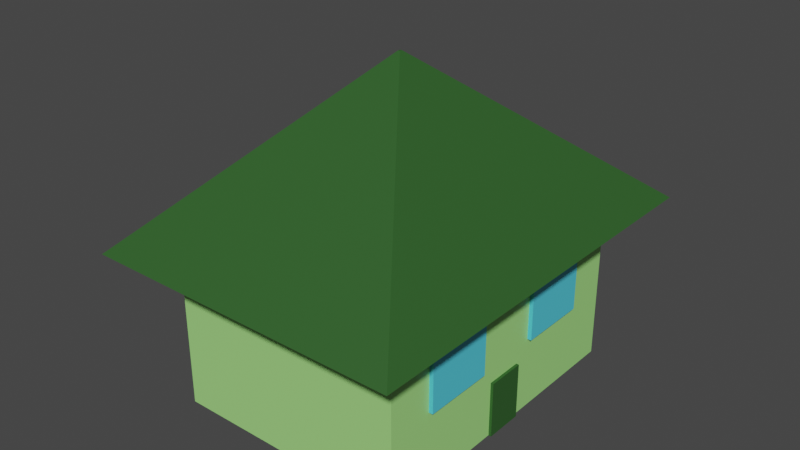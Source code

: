 # Source: maisonVert.blend  (saved by Blender 2.93.21; exported with 4.5.12 LTS)
import bpy
from mathutils import Matrix  # noqa: F401  (used for matrix-valued properties, if any)

bpy.ops.wm.read_factory_settings(use_empty=True)
scene = bpy.context.scene
scene.name = 'Scene'

# ---- collections
col_collection = bpy.data.collections.new('Collection'); scene.collection.children.link(col_collection)

# ---- materials (node trees are filled in below, after node groups)
mat_material = bpy.data.materials.new('Material')
mat_material.alpha_threshold = 0.0
mat_material.use_transparent_shadow = False
mat_material.line_color = (0.0, 0.0, 0.0, 1.0)
mat_bleu = bpy.data.materials.new('bleu')
mat_bleu.alpha_threshold = 0.0
mat_bleu.use_transparent_shadow = False
mat_bleu.line_color = (0.0, 0.0, 0.0, 1.0)
mat_material_001 = bpy.data.materials.new('Material.001')
mat_material_001.use_transparent_shadow = False

# ---- material node trees
mat_material.use_nodes = True; mat_material.node_tree.nodes.clear()
_N = mat_material.node_tree.nodes; _L = mat_material.node_tree.links
n0 = _N.new('ShaderNodeOutputMaterial'); n0.name = 'Material Output'; n0.location = (300, 300)
n1 = _N.new('ShaderNodeBsdfPrincipled'); n1.name = 'Principled BSDF'; n1.location = (10, 300)
n1.distribution = 'GGX'
n1.subsurface_method = 'BURLEY'
n1.inputs[0].default_value = (0.3672, 0.8, 0.2262, 1.0)
n1.inputs[2].default_value = 0.4
n1.inputs[3].default_value = 1.45
n1.inputs[27].default_value = (0.0, 0.0, 0.0, 1.0)
n1.inputs[28].default_value = 1.0
_L.new(n1.outputs[0], n0.inputs[0])
n0.is_active_output = True
mat_bleu.use_nodes = True; mat_bleu.node_tree.nodes.clear()
_N = mat_bleu.node_tree.nodes; _L = mat_bleu.node_tree.links
n0 = _N.new('ShaderNodeOutputMaterial'); n0.name = 'Material Output'; n0.location = (300, 300)
n1 = _N.new('ShaderNodeBsdfPrincipled'); n1.name = 'Principled BSDF'; n1.location = (10, 300)
n1.distribution = 'GGX'
n1.subsurface_method = 'BURLEY'
n1.inputs[0].default_value = (0.08909, 0.6271, 0.8, 1.0)
n1.inputs[2].default_value = 0.4
n1.inputs[3].default_value = 1.45
n1.inputs[27].default_value = (0.0, 0.0, 0.0, 1.0)
n1.inputs[28].default_value = 1.0
_L.new(n1.outputs[0], n0.inputs[0])
n0.is_active_output = True
mat_material_001.use_nodes = True; mat_material_001.node_tree.nodes.clear()
_N = mat_material_001.node_tree.nodes; _L = mat_material_001.node_tree.links
n0 = _N.new('ShaderNodeBsdfPrincipled'); n0.name = 'Principled BSDF'; n0.location = (10, 300)
n0.distribution = 'GGX'
n0.subsurface_method = 'BURLEY'
n0.inputs[0].default_value = (0.02882, 0.1065, 0.02249, 1.0)
n0.inputs[3].default_value = 1.45
n0.inputs[27].default_value = (0.0, 0.0, 0.0, 1.0)
n0.inputs[28].default_value = 1.0
n1 = _N.new('ShaderNodeOutputMaterial'); n1.name = 'Material Output'; n1.location = (300, 300)
_L.new(n0.outputs[0], n1.inputs[0])
n1.is_active_output = True

# ---- world
world_world = bpy.data.worlds.new('World'); scene.world = world_world
world_world.use_nodes = True; world_world.node_tree.nodes.clear()
_N = world_world.node_tree.nodes; _L = world_world.node_tree.links
n0 = _N.new('ShaderNodeOutputWorld'); n0.name = 'World Output'; n0.location = (300, 300)
n1 = _N.new('ShaderNodeBackground'); n1.name = 'Background'; n1.location = (10, 300)
n1.inputs[0].default_value = (0.05088, 0.05088, 0.05088, 1.0)
_L.new(n1.outputs[0], n0.inputs[0])
n0.is_active_output = True
world_world.color = (0.05088, 0.05088, 0.05088)
world_world.use_sun_shadow = False
world_world.sun_shadow_jitter_overblur = 0.0

# ---- meshes
me_cube = bpy.data.meshes.new('Cube')
me_cube.from_pydata([(1.0, 1.578, 0.4419), (1.0, 1.578, -0.9162), (1.0, -1.0, 0.4419), (1.0, -1.0, -0.9162), (-1.0, 1.578, 0.4419), (-1.0, 1.578, -0.9162), (-1.0, -1.0, 0.4419), (-1.0, -1.0, -0.9162)], [], [(0, 4, 6, 2), (3, 2, 6, 7), (7, 6, 4, 5), (5, 1, 3, 7), (1, 0, 2, 3), (5, 4, 0, 1)])
_uv = me_cube.uv_layers.new(name='UVMap')
_uv.uv.foreach_set('vector', [0.625, 0.5, 0.875, 0.5, 0.875, 0.75, 0.625, 0.75, 0.375, 0.75, 0.625, 0.75, 0.625, 1.0, 0.375, 1.0, 0.375, 0.0, 0.625, 0.0, 0.625, 0.25, 0.375, 0.25, 0.125, 0.5, 0.375, 0.5, 0.375, 0.75, 0.125, 0.75, 0.375, 0.5, 0.625, 0.5, 0.625, 0.75, 0.375, 0.75, 0.375, 0.25, 0.625, 0.25, 0.625, 0.5, 0.375, 0.5])
me_cube.materials.append(mat_material)
me_cube.use_remesh_preserve_volume = False
me_cube.use_remesh_preserve_attributes = False
me_cube.use_mirror_vertex_groups = False
me_cube.update()
me_cube_001 = bpy.data.meshes.new('Cube.001')
me_cube_001.from_pydata([(-1.0, -1.0, -1.0), (-1.0, -1.0, 1.0), (-1.0, 1.0, -1.0), (-1.0, 1.0, 1.0), (1.0, -1.0, -1.0), (1.0, -1.0, 1.0), (1.0, 1.0, -1.0), (1.0, 1.0, 1.0)], [], [(0, 1, 3, 2), (2, 3, 7, 6), (6, 7, 5, 4), (4, 5, 1, 0), (2, 6, 4, 0), (7, 3, 1, 5)])
_uv = me_cube_001.uv_layers.new(name='UVMap')
_uv.uv.foreach_set('vector', [0.375, 0.0, 0.625, 0.0, 0.625, 0.25, 0.375, 0.25, 0.375, 0.25, 0.625, 0.25, 0.625, 0.5, 0.375, 0.5, 0.375, 0.5, 0.625, 0.5, 0.625, 0.75, 0.375, 0.75, 0.375, 0.75, 0.625, 0.75, 0.625, 1.0, 0.375, 1.0, 0.125, 0.5, 0.375, 0.5, 0.375, 0.75, 0.125, 0.75, 0.625, 0.5, 0.875, 0.5, 0.875, 0.75, 0.625, 0.75])
me_cube_001.materials.append(mat_bleu)
me_cube_001.use_remesh_fix_poles = True
me_cube_001.use_remesh_preserve_attributes = False
me_cube_001.update()
me_cube_002 = bpy.data.meshes.new('Cube.002')
me_cube_002.from_pydata([(-1.0, -1.0, -1.0), (-1.0, -1.0, 1.0), (-1.0, 1.0, -1.0), (-1.0, 1.0, 1.0), (1.0, -1.0, -1.0), (1.0, -1.0, 1.0), (1.0, 1.0, -1.0), (1.0, 1.0, 1.0)], [], [(0, 1, 3, 2), (2, 3, 7, 6), (6, 7, 5, 4), (4, 5, 1, 0), (2, 6, 4, 0), (7, 3, 1, 5)])
_uv = me_cube_002.uv_layers.new(name='UVMap')
_uv.uv.foreach_set('vector', [0.375, 0.0, 0.625, 0.0, 0.625, 0.25, 0.375, 0.25, 0.375, 0.25, 0.625, 0.25, 0.625, 0.5, 0.375, 0.5, 0.375, 0.5, 0.625, 0.5, 0.625, 0.75, 0.375, 0.75, 0.375, 0.75, 0.625, 0.75, 0.625, 1.0, 0.375, 1.0, 0.125, 0.5, 0.375, 0.5, 0.375, 0.75, 0.125, 0.75, 0.625, 0.5, 0.875, 0.5, 0.875, 0.75, 0.625, 0.75])
me_cube_002.materials.append(mat_bleu)
me_cube_002.use_remesh_fix_poles = True
me_cube_002.use_remesh_preserve_attributes = False
me_cube_002.update()
me_cube_007 = bpy.data.meshes.new('Cube.007')
me_cube_007.from_pydata([(-1.0, -0.5908, -1.0), (-1.0, -0.5908, 1.0), (-1.0, 0.7872, -1.0), (-1.0, 0.7872, 1.0), (1.0, -0.5908, -1.0), (1.0, -0.5908, 1.0), (1.0, 0.7872, -1.0), (1.0, 0.7872, 1.0)], [], [(0, 1, 3, 2), (2, 3, 7, 6), (6, 7, 5, 4), (4, 5, 1, 0), (2, 6, 4, 0), (7, 3, 1, 5)])
_uv = me_cube_007.uv_layers.new(name='UVMap')
_uv.uv.foreach_set('vector', [0.375, 0.0, 0.625, 0.0, 0.625, 0.25, 0.375, 0.25, 0.375, 0.25, 0.625, 0.25, 0.625, 0.5, 0.375, 0.5, 0.375, 0.5, 0.625, 0.5, 0.625, 0.75, 0.375, 0.75, 0.375, 0.75, 0.625, 0.75, 0.625, 1.0, 0.375, 1.0, 0.125, 0.5, 0.375, 0.5, 0.375, 0.75, 0.125, 0.75, 0.625, 0.5, 0.875, 0.5, 0.875, 0.75, 0.625, 0.75])
me_cube_007.materials.append(mat_material_001)
me_cube_007.use_remesh_fix_poles = True
me_cube_007.use_remesh_preserve_attributes = False
me_cube_007.update()
me_cube_009 = bpy.data.meshes.new('Cube.009')
me_cube_009.from_pydata([(0.008786, 0.3004, 0.4419), (1.333, 2.007, -0.9162), (0.008786, 0.2778, 0.4419), (1.333, -1.429, -0.9162), (-0.008786, 0.3004, 0.4419), (-1.333, 2.007, -0.9162), (-0.008786, 0.2778, 0.4419), (-1.333, -1.429, -0.9162)], [], [(0, 4, 6, 2), (3, 2, 6, 7), (7, 6, 4, 5), (5, 1, 3, 7), (1, 0, 2, 3), (5, 4, 0, 1)])
_uv = me_cube_009.uv_layers.new(name='UVMap')
_uv.uv.foreach_set('vector', [0.625, 0.5, 0.875, 0.5, 0.875, 0.75, 0.625, 0.75, 0.375, 0.75, 0.625, 0.75, 0.625, 1.0, 0.375, 1.0, 0.375, 0.0, 0.625, 0.0, 0.625, 0.25, 0.375, 0.25, 0.125, 0.5, 0.375, 0.5, 0.375, 0.75, 0.125, 0.75, 0.375, 0.5, 0.625, 0.5, 0.625, 0.75, 0.375, 0.75, 0.375, 0.25, 0.625, 0.25, 0.625, 0.5, 0.375, 0.5])
me_cube_009.materials.append(mat_material_001)
me_cube_009.use_remesh_preserve_volume = False
me_cube_009.use_remesh_preserve_attributes = False
me_cube_009.use_mirror_vertex_groups = False
me_cube_009.update()

# ---- objects
ob_cube = bpy.data.objects.new('Cube', me_cube)
ob_cube_001 = bpy.data.objects.new('Cube.001', me_cube_001)
ob_cube_002 = bpy.data.objects.new('Cube.002', me_cube_002)
ob_cube_007 = bpy.data.objects.new('Cube.007', me_cube_007)
ob_cube_003 = bpy.data.objects.new('Cube.003', me_cube_009)

# ---- transforms, parenting, visibility, modifiers, constraints
ob_cube.location = (0.0, 0.0, 0.0)
ob_cube.scale = (6.983, 6.983, 6.983)
ob_cube.lock_rotations_4d = False
ob_cube.empty_display_type = 'ARROWS'
ob_cube.lineart.crease_threshold = 0.0
ob_cube_001.location = (5.149, -2.165, 0.0)
ob_cube_001.scale = (2.069, 2.069, 2.069)
ob_cube_002.location = (5.149, 6.086, 0.0)
ob_cube_002.scale = (2.069, 2.069, 2.069)
ob_cube_007.location = (5.501, 1.789, -4.767)
ob_cube_007.scale = (1.647, 1.647, 1.647)
ob_cube_003.location = (0.0, 0.0, 9.538)
ob_cube_003.scale = (6.983, 6.983, 6.983)
ob_cube_003.lock_rotations_4d = False
ob_cube_003.empty_display_type = 'ARROWS'
ob_cube_003.lineart.crease_threshold = 0.0

# ---- collection membership
col_collection.objects.link(ob_cube)
col_collection.objects.link(ob_cube_001)
col_collection.objects.link(ob_cube_002)
col_collection.objects.link(ob_cube_007)
col_collection.objects.link(ob_cube_003)

# ---- scene / render settings (as saved in the file)
scene.frame_start = 1; scene.frame_end = 250; scene.frame_set(1)
scene.render.engine = 'BLENDER_EEVEE_NEXT'
scene.cycles.use_denoising = False
scene.cycles.samples = 128
scene.cycles.sampling_pattern = 'TABULATED_SOBOL'
scene.cycles.use_adaptive_sampling = False
scene.cycles.use_light_tree = False
scene.view_settings.view_transform = 'Filmic'
bpy.context.view_layer.update()

# ---- added for rendering (the .blend has no active camera and no usable light): camera, sun
cam_auto = bpy.data.cameras.new('AutoCamera')
cam_auto.lens = 50.0
cam_auto.sensor_width = 36.0
cam_auto.clip_end = 1000.0
ob_auto_camera = bpy.data.objects.new('AutoCamera', cam_auto)
scene.collection.objects.link(ob_auto_camera)
ob_auto_camera.location = (33.1663, -37.7808, 29.6381)
ob_auto_camera.rotation_euler = (1.09748, -7.21219e-08, 0.694738)
scene.camera = ob_auto_camera
light_auto_sun = bpy.data.lights.new('AutoSun', 'SUN')
light_auto_sun.energy = 3.0
light_auto_sun.angle = 0.0523599
ob_auto_sun = bpy.data.objects.new('AutoSun', light_auto_sun)
scene.collection.objects.link(ob_auto_sun)
ob_auto_sun.rotation_euler = (0.872665, 0.174533, 0.523599)
bpy.context.view_layer.update()
